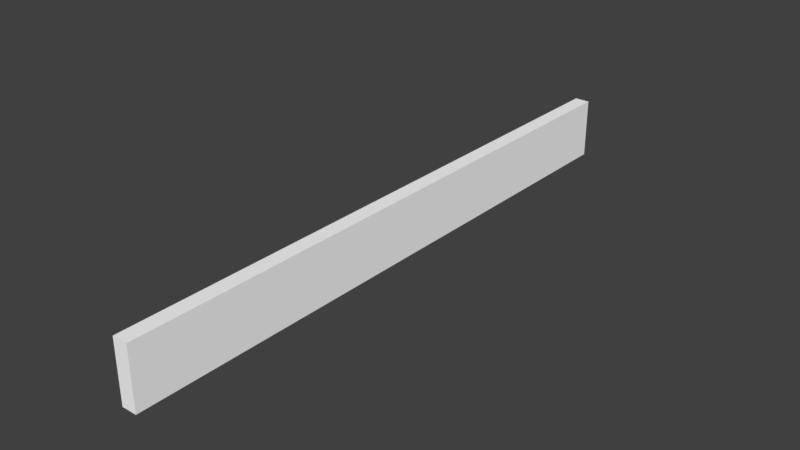 # Source: RHKM_1_mit_Graffiti.blend  (saved by Blender 2.79.7; exported with 4.5.12 LTS)
import bpy
from mathutils import Matrix  # noqa: F401  (used for matrix-valued properties, if any)

bpy.ops.wm.read_factory_settings(use_empty=True)
scene = bpy.context.scene
scene.name = 'Scene'

# ---- collections
col_collection_1 = bpy.data.collections.new('Collection 1'); scene.collection.children.link(col_collection_1)

# ---- materials (node trees are filled in below, after node groups)
mat_material = bpy.data.materials.new('Material')
mat_material.alpha_threshold = 0.0
mat_material.use_transparent_shadow = False
mat_material.diffuse_color = (1.0, 1.0, 1.0, 1.0)
mat_material.roughness = 0.5
mat_material.line_color = (0.0, 0.0, 0.0, 1.0)

# ---- material node trees

# ---- world
world_world = bpy.data.worlds.new('World'); scene.world = world_world
world_world.color = (0.05088, 0.05088, 0.05088)
world_world.use_sun_shadow = False
world_world.sun_shadow_jitter_overblur = 0.0

# ---- meshes
me_cube = bpy.data.meshes.new('Cube')
me_cube.from_pydata([(0.5, 20.0, -2.0), (0.5, -20.0, -2.0), (-0.5, -20.0, -2.0), (-0.5, 20.0, -2.0), (0.5, 20.0, 2.0), (0.5, -20.0, 2.0), (-0.5, -20.0, 2.0), (-0.5, 20.0, 2.0), (0.5, -1.192e-06, -2.0), (-0.5, 5.96e-06, -2.0), (0.5, -1.073e-05, 2.0), (-0.5, 3.576e-06, 2.0)], [], [(10, 11, 6, 5), (8, 10, 5, 1), (1, 5, 6, 2), (9, 11, 7, 3), (4, 0, 3, 7), (2, 6, 11, 9), (0, 4, 10, 8), (4, 7, 11, 10)])
_uv = me_cube.uv_layers.new(name='UVMap')
_uv.uv.foreach_set('vector', [0.7667, 0.5497, 0.7667, 0.5496, 0.7682, 0.5511, 0.7682, 0.5512, 0.997, 0.325, 0.9961, 0.6031, 0.145, 0.6029, 0.1414, 0.3191, 0.1395, 0.006301, 0.1388, 0.9735, 0.002425, 0.9797, 9.998e-05, 0.0001, 0.9979, 0.3278, 0.9964, 0.6008, 0.1446, 0.6016, 0.142, 0.3215, 0.1344, 0.002445, 0.1344, 0.9728, 0.001871, 0.9728, 0.001871, 0.002445, 0.9949, 0.3233, 0.995, 0.6032, 0.1456, 0.6021, 0.1427, 0.3198, 0.9958, 0.3245, 0.9955, 0.6023, 0.1453, 0.6021, 0.1423, 0.3188, 0.765, 0.5482, 0.7651, 0.548, 0.7667, 0.5496, 0.7667, 0.5497])
me_cube.materials.append(mat_material)
me_cube.use_remesh_preserve_volume = False
me_cube.use_remesh_preserve_attributes = False
me_cube.use_mirror_vertex_groups = False
me_cube.update()

# ---- objects
ob_cube = bpy.data.objects.new('Cube', me_cube)

# ---- transforms, parenting, visibility, modifiers, constraints
ob_cube.location = (0.0, 0.0, 2.0)
ob_cube.lock_rotations_4d = False
ob_cube.empty_display_type = 'ARROWS'
ob_cube.lineart.crease_threshold = 0.0

# ---- collection membership
col_collection_1.objects.link(ob_cube)

# ---- scene / render settings (as saved in the file)
scene.frame_start = 1; scene.frame_end = 250; scene.frame_set(1)
scene.render.engine = 'BLENDER_EEVEE_NEXT'
scene.render.resolution_percentage = 50
scene.render.dither_intensity = 0.0
scene.cycles.use_denoising = False
scene.cycles.samples = 128
scene.cycles.sampling_pattern = 'TABULATED_SOBOL'
scene.cycles.use_adaptive_sampling = False
scene.cycles.use_light_tree = False
scene.view_settings.view_transform = 'Standard'
bpy.context.view_layer.update()

# ---- added for rendering (the .blend has no active camera and no usable light): camera, sun
cam_auto = bpy.data.cameras.new('AutoCamera')
cam_auto.lens = 50.0
cam_auto.sensor_width = 36.0
cam_auto.clip_end = 1000.0
ob_auto_camera = bpy.data.objects.new('AutoCamera', cam_auto)
scene.collection.objects.link(ob_auto_camera)
ob_auto_camera.location = (37.2051, -44.6461, 31.7641)
ob_auto_camera.rotation_euler = (1.09748, -7.21219e-08, 0.694738)
scene.camera = ob_auto_camera
light_auto_sun = bpy.data.lights.new('AutoSun', 'SUN')
light_auto_sun.energy = 3.0
light_auto_sun.angle = 0.0523599
ob_auto_sun = bpy.data.objects.new('AutoSun', light_auto_sun)
scene.collection.objects.link(ob_auto_sun)
ob_auto_sun.rotation_euler = (0.872665, 0.174533, 0.523599)
bpy.context.view_layer.update()
